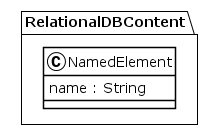

The diagram above was rendered by PlantUML. Its source (embedded in the PNG):
@startuml
!theme plain
package RelationalDBContent {
class NamedElement {
	 name : String
}
}
@enduml